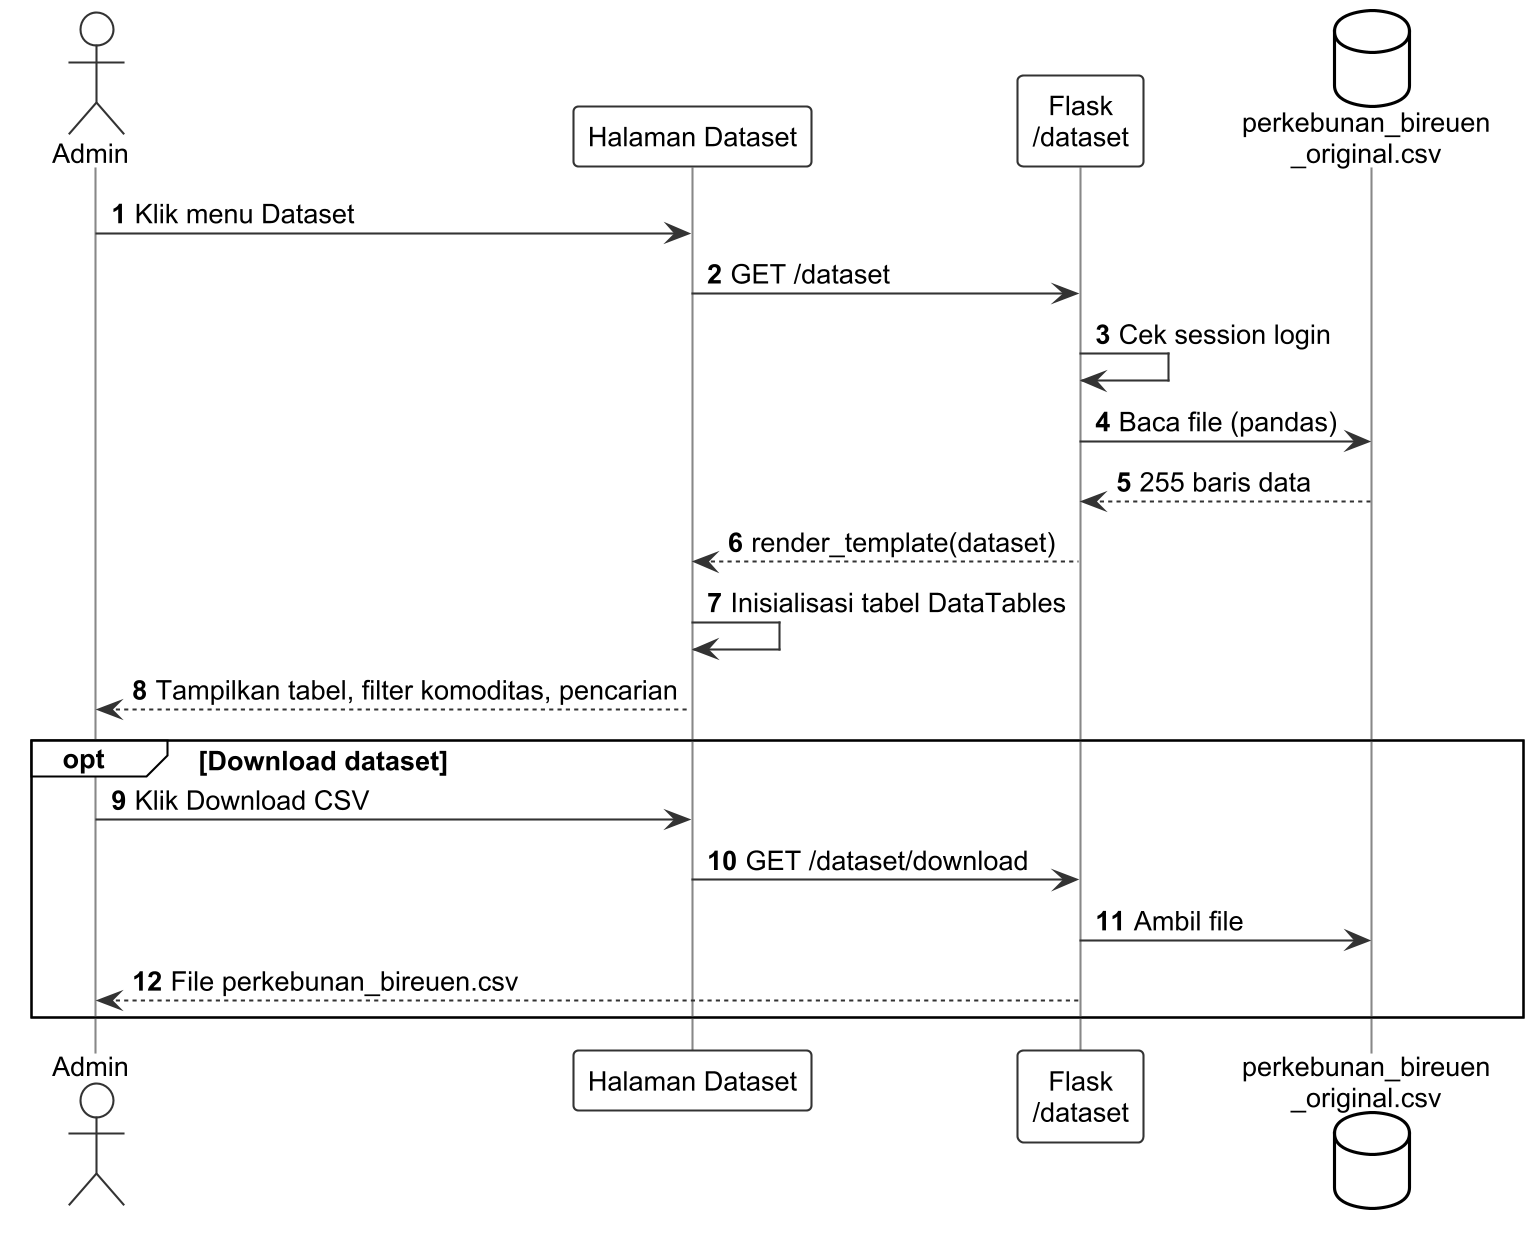

The diagram above was rendered by PlantUML. Its source (embedded in the PNG):
@startuml
!include _style.iuml
autonumber
actor Admin
participant "Halaman Dataset" as UI
participant "Flask\n/dataset" as F
database "perkebunan_bireuen\n_original.csv" as CSV
Admin -> UI : Klik menu Dataset
UI -> F : GET /dataset
F -> F : Cek session login
F -> CSV : Baca file (pandas)
CSV --> F : 255 baris data
F --> UI : render_template(dataset)
UI -> UI : Inisialisasi tabel DataTables
UI --> Admin : Tampilkan tabel, filter komoditas, pencarian
opt Download dataset
  Admin -> UI : Klik Download CSV
  UI -> F : GET /dataset/download
  F -> CSV : Ambil file
  F --> Admin : File perkebunan_bireuen.csv
end
@enduml